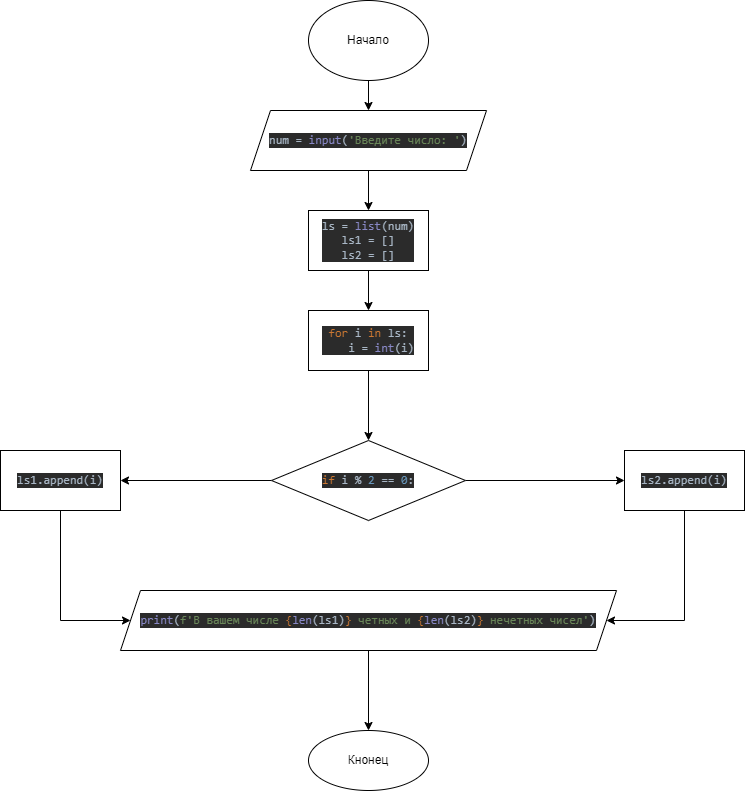

The diagram above was exported from draw.io. Its source (the exported page's mxGraphModel, read from the mxfile embedded in the PNG):
<mxGraphModel dx="1422" dy="762" grid="1" gridSize="10" guides="1" tooltips="1" connect="1" arrows="1" fold="1" page="1" pageScale="1" pageWidth="827" pageHeight="1169" math="0" shadow="0">
  <root>
    <mxCell id="0" />
    <mxCell id="1" parent="0" />
    <mxCell id="d-QRajtAhTyAWQ2RoI8W-77" value="" style="edgeStyle=orthogonalEdgeStyle;rounded=0;orthogonalLoop=1;jettySize=auto;html=1;" edge="1" parent="1" source="d-QRajtAhTyAWQ2RoI8W-75" target="d-QRajtAhTyAWQ2RoI8W-76">
      <mxGeometry relative="1" as="geometry" />
    </mxCell>
    <mxCell id="d-QRajtAhTyAWQ2RoI8W-75" value="Начало" style="ellipse;whiteSpace=wrap;html=1;" vertex="1" parent="1">
      <mxGeometry x="354" y="20" width="120" height="80" as="geometry" />
    </mxCell>
    <mxCell id="d-QRajtAhTyAWQ2RoI8W-79" value="" style="edgeStyle=orthogonalEdgeStyle;rounded=0;orthogonalLoop=1;jettySize=auto;html=1;" edge="1" parent="1" source="d-QRajtAhTyAWQ2RoI8W-76" target="d-QRajtAhTyAWQ2RoI8W-78">
      <mxGeometry relative="1" as="geometry" />
    </mxCell>
    <mxCell id="d-QRajtAhTyAWQ2RoI8W-76" value="&lt;pre style=&quot;background-color: #2b2b2b ; color: #a9b7c6 ; font-family: &amp;#34;jetbrains mono&amp;#34; , monospace ; font-size: 9 8pt&quot;&gt;num = &lt;span style=&quot;color: #8888c6&quot;&gt;input&lt;/span&gt;(&lt;span style=&quot;color: #6a8759&quot;&gt;'Введите число: '&lt;/span&gt;)&lt;/pre&gt;" style="shape=parallelogram;perimeter=parallelogramPerimeter;whiteSpace=wrap;html=1;fixedSize=1;" vertex="1" parent="1">
      <mxGeometry x="296" y="130" width="236" height="60" as="geometry" />
    </mxCell>
    <mxCell id="d-QRajtAhTyAWQ2RoI8W-81" value="" style="edgeStyle=orthogonalEdgeStyle;rounded=0;orthogonalLoop=1;jettySize=auto;html=1;" edge="1" parent="1" source="d-QRajtAhTyAWQ2RoI8W-78" target="d-QRajtAhTyAWQ2RoI8W-80">
      <mxGeometry relative="1" as="geometry" />
    </mxCell>
    <mxCell id="d-QRajtAhTyAWQ2RoI8W-78" value="&lt;pre style=&quot;background-color: #2b2b2b ; color: #a9b7c6 ; font-family: &amp;#34;jetbrains mono&amp;#34; , monospace ; font-size: 9 8pt&quot;&gt;ls = &lt;span style=&quot;color: #8888c6&quot;&gt;list&lt;/span&gt;(num)&lt;br&gt;ls1 = []&lt;br&gt;ls2 = []&lt;/pre&gt;" style="rounded=0;whiteSpace=wrap;html=1;" vertex="1" parent="1">
      <mxGeometry x="354" y="230" width="120" height="60" as="geometry" />
    </mxCell>
    <mxCell id="d-QRajtAhTyAWQ2RoI8W-83" value="" style="edgeStyle=orthogonalEdgeStyle;rounded=0;orthogonalLoop=1;jettySize=auto;html=1;" edge="1" parent="1" source="d-QRajtAhTyAWQ2RoI8W-80" target="d-QRajtAhTyAWQ2RoI8W-82">
      <mxGeometry relative="1" as="geometry" />
    </mxCell>
    <mxCell id="d-QRajtAhTyAWQ2RoI8W-80" value="&lt;pre style=&quot;background-color: #2b2b2b ; color: #a9b7c6 ; font-family: &amp;#34;jetbrains mono&amp;#34; , monospace ; font-size: 9 8pt&quot;&gt;&lt;span style=&quot;color: #cc7832&quot;&gt;for &lt;/span&gt;i &lt;span style=&quot;color: #cc7832&quot;&gt;in &lt;/span&gt;ls:&lt;br&gt;    i = &lt;span style=&quot;color: #8888c6&quot;&gt;int&lt;/span&gt;(i)&lt;/pre&gt;" style="rounded=0;whiteSpace=wrap;html=1;" vertex="1" parent="1">
      <mxGeometry x="354" y="330" width="120" height="60" as="geometry" />
    </mxCell>
    <mxCell id="d-QRajtAhTyAWQ2RoI8W-85" value="" style="edgeStyle=orthogonalEdgeStyle;rounded=0;orthogonalLoop=1;jettySize=auto;html=1;" edge="1" parent="1" source="d-QRajtAhTyAWQ2RoI8W-82" target="d-QRajtAhTyAWQ2RoI8W-84">
      <mxGeometry relative="1" as="geometry" />
    </mxCell>
    <mxCell id="d-QRajtAhTyAWQ2RoI8W-87" value="" style="edgeStyle=orthogonalEdgeStyle;rounded=0;orthogonalLoop=1;jettySize=auto;html=1;" edge="1" parent="1" source="d-QRajtAhTyAWQ2RoI8W-82" target="d-QRajtAhTyAWQ2RoI8W-86">
      <mxGeometry relative="1" as="geometry" />
    </mxCell>
    <mxCell id="d-QRajtAhTyAWQ2RoI8W-82" value="&lt;pre style=&quot;background-color: #2b2b2b ; color: #a9b7c6 ; font-family: &amp;#34;jetbrains mono&amp;#34; , monospace ; font-size: 9 8pt&quot;&gt;&lt;span style=&quot;color: #cc7832&quot;&gt;if &lt;/span&gt;i % &lt;span style=&quot;color: #6897bb&quot;&gt;2 &lt;/span&gt;== &lt;span style=&quot;color: #6897bb&quot;&gt;0&lt;/span&gt;:&lt;/pre&gt;" style="rhombus;whiteSpace=wrap;html=1;rounded=0;" vertex="1" parent="1">
      <mxGeometry x="317" y="460" width="194" height="80" as="geometry" />
    </mxCell>
    <mxCell id="d-QRajtAhTyAWQ2RoI8W-92" style="edgeStyle=orthogonalEdgeStyle;rounded=0;orthogonalLoop=1;jettySize=auto;html=1;" edge="1" parent="1" source="d-QRajtAhTyAWQ2RoI8W-84" target="d-QRajtAhTyAWQ2RoI8W-88">
      <mxGeometry relative="1" as="geometry">
        <Array as="points">
          <mxPoint x="180" y="640" />
        </Array>
      </mxGeometry>
    </mxCell>
    <mxCell id="d-QRajtAhTyAWQ2RoI8W-84" value="&lt;pre style=&quot;background-color: #2b2b2b ; color: #a9b7c6 ; font-family: &amp;#34;jetbrains mono&amp;#34; , monospace ; font-size: 9 8pt&quot;&gt;ls1.append(i)&lt;/pre&gt;" style="whiteSpace=wrap;html=1;rounded=0;" vertex="1" parent="1">
      <mxGeometry x="46" y="470" width="120" height="60" as="geometry" />
    </mxCell>
    <mxCell id="d-QRajtAhTyAWQ2RoI8W-91" style="edgeStyle=orthogonalEdgeStyle;rounded=0;orthogonalLoop=1;jettySize=auto;html=1;" edge="1" parent="1" source="d-QRajtAhTyAWQ2RoI8W-86" target="d-QRajtAhTyAWQ2RoI8W-88">
      <mxGeometry relative="1" as="geometry">
        <Array as="points">
          <mxPoint x="630" y="640" />
        </Array>
      </mxGeometry>
    </mxCell>
    <mxCell id="d-QRajtAhTyAWQ2RoI8W-86" value="&lt;pre style=&quot;background-color: #2b2b2b ; color: #a9b7c6 ; font-family: &amp;#34;jetbrains mono&amp;#34; , monospace ; font-size: 9 8pt&quot;&gt;ls2.append(i)&lt;/pre&gt;" style="whiteSpace=wrap;html=1;rounded=0;" vertex="1" parent="1">
      <mxGeometry x="670" y="470" width="120" height="60" as="geometry" />
    </mxCell>
    <mxCell id="d-QRajtAhTyAWQ2RoI8W-90" value="" style="edgeStyle=orthogonalEdgeStyle;rounded=0;orthogonalLoop=1;jettySize=auto;html=1;" edge="1" parent="1" source="d-QRajtAhTyAWQ2RoI8W-88" target="d-QRajtAhTyAWQ2RoI8W-89">
      <mxGeometry relative="1" as="geometry" />
    </mxCell>
    <mxCell id="d-QRajtAhTyAWQ2RoI8W-88" value="&lt;pre style=&quot;background-color: #2b2b2b ; color: #a9b7c6 ; font-family: &amp;#34;jetbrains mono&amp;#34; , monospace ; font-size: 9 8pt&quot;&gt;&lt;span style=&quot;color: #8888c6&quot;&gt;print&lt;/span&gt;(&lt;span style=&quot;color: #6a8759&quot;&gt;f'В вашем числе &lt;/span&gt;&lt;span style=&quot;color: #cc7832&quot;&gt;{&lt;/span&gt;&lt;span style=&quot;color: #8888c6&quot;&gt;len&lt;/span&gt;(ls1)&lt;span style=&quot;color: #cc7832&quot;&gt;}&lt;/span&gt;&lt;span style=&quot;color: #6a8759&quot;&gt; четных и &lt;/span&gt;&lt;span style=&quot;color: #cc7832&quot;&gt;{&lt;/span&gt;&lt;span style=&quot;color: #8888c6&quot;&gt;len&lt;/span&gt;(ls2)&lt;span style=&quot;color: #cc7832&quot;&gt;}&lt;/span&gt;&lt;span style=&quot;color: #6a8759&quot;&gt; нечетных чисел'&lt;/span&gt;)&lt;/pre&gt;" style="shape=parallelogram;perimeter=parallelogramPerimeter;whiteSpace=wrap;html=1;fixedSize=1;" vertex="1" parent="1">
      <mxGeometry x="166" y="610" width="496" height="60" as="geometry" />
    </mxCell>
    <mxCell id="d-QRajtAhTyAWQ2RoI8W-89" value="Кнонец" style="ellipse;whiteSpace=wrap;html=1;" vertex="1" parent="1">
      <mxGeometry x="354" y="750" width="120" height="60" as="geometry" />
    </mxCell>
  </root>
</mxGraphModel>